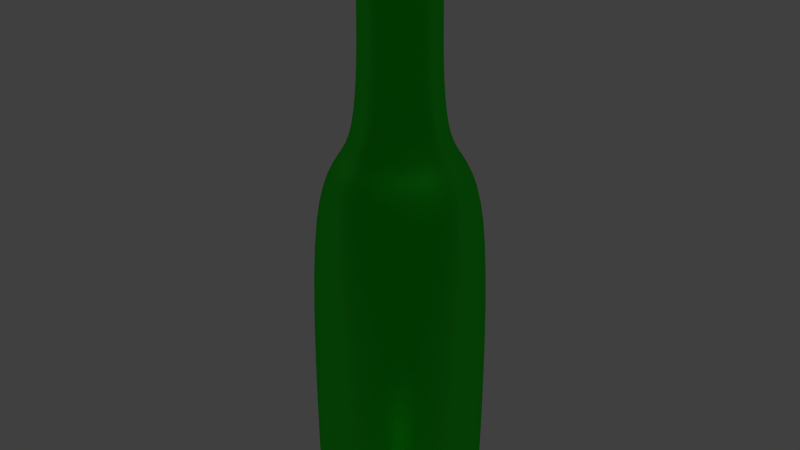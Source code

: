 # Source: beer_bottle.blend  (saved by Blender 2.79.0; exported with 4.5.12 LTS)
import bpy
from mathutils import Matrix  # noqa: F401  (used for matrix-valued properties, if any)

bpy.ops.wm.read_factory_settings(use_empty=True)
scene = bpy.context.scene
scene.name = 'Scene'

# ---- collections
col_collection_1 = bpy.data.collections.new('Collection 1'); scene.collection.children.link(col_collection_1)

# ---- materials (node trees are filled in below, after node groups)
mat_material = bpy.data.materials.new('Material')
mat_material.alpha_threshold = 0.0
mat_material.roughness = 0.5
mat_material.line_color = (0.0, 0.0, 0.0, 1.0)

# ---- material node trees
mat_material.use_nodes = True; mat_material.node_tree.nodes.clear()
_N = mat_material.node_tree.nodes; _L = mat_material.node_tree.links
n0 = _N.new('ShaderNodeBsdfGlass'); n0.name = 'Glass BSDF'; n0.location = (-155, 387)
n0.distribution = 'BECKMANN'
n0.inputs[0].default_value = (0.02751, 0.8, 0.02745, 1.0)
n0.inputs[1].default_value = 0.3515
n0.inputs[2].default_value = 0.7
n1 = _N.new('ShaderNodeAddShader'); n1.name = 'Add Shader'; n1.location = (228, 388)
n2 = _N.new('ShaderNodeOutputMaterial'); n2.name = 'Material Output'; n2.location = (531, 394)
n3 = _N.new('ShaderNodeBsdfAnisotropic'); n3.name = 'Glossy BSDF'; n3.location = (58, 252)
n3.width = 120
n3.distribution = 'BECKMANN'
n3.inputs[0].default_value = (0.005254, 0.09824, 0.005936, 1.0)
n3.inputs[1].default_value = 0.5503
_L.new(n3.outputs[0], n1.inputs[1])
_L.new(n0.outputs[0], n1.inputs[0])
_L.new(n1.outputs[0], n2.inputs[0])
n2.is_active_output = True

# ---- world
world_world = bpy.data.worlds.new('World'); scene.world = world_world
world_world.color = (0.05088, 0.05088, 0.05088)
world_world.use_sun_shadow = False
world_world.sun_shadow_jitter_overblur = 0.0
world_world.cycles.sampling_method = 'NONE'
world_world.cycles.sample_map_resolution = 256

# ---- lights
light_sun = bpy.data.lights.new('Sun', 'SUN')
light_sun.transmission_factor = 0.0
light_sun.angle = 0.1993
light_sun.energy = 1.0
light_sun.shadow_buffer_clip_start = 0.5
light_sun.shadow_soft_size = 0.1
light_sun.shadow_cascade_max_distance = 1000.0
light_sun.cycles.use_multiple_importance_sampling = False
light_area = bpy.data.lights.new('Area', 'AREA')
light_area.transmission_factor = 0.0
light_area.energy = 78.54
light_area.shadow_buffer_clip_start = 0.5
light_area.shadow_soft_size = 0.1
light_area.shadow_maximum_resolution = 0.006
light_area.use_absolute_resolution = True
light_area.size = 0.1
light_area.size_y = 0.1
light_area.cycles.use_multiple_importance_sampling = False
light_lamp = bpy.data.lights.new('Lamp', 'POINT')
light_lamp.transmission_factor = 0.0
light_lamp.cutoff_distance = 30.0
light_lamp.energy = 100.0
light_lamp.shadow_buffer_clip_start = 1.001
light_lamp.shadow_soft_size = 0.1
light_lamp.shadow_maximum_resolution = 0.006
light_lamp.use_absolute_resolution = True
light_lamp.cycles.use_multiple_importance_sampling = False

# ---- meshes
me_circle = bpy.data.meshes.new('Circle')
me_circle.from_pydata([(0.0, 1.0, 7.603), (-0.7071, 0.7071, 7.603), (-1.0, -4.371e-08, 7.603), (-0.7071, -0.7071, 7.603), (8.742e-08, -1.0, 7.603), (0.7071, -0.7071, 7.603), (1.0, 1.192e-08, 7.603), (0.7071, 0.7071, 7.603), (-8.044e-09, 1.197, 6.439), (-0.8468, 0.8468, 6.439), (-1.197, -5.156e-08, 6.439), (-0.8468, -0.8468, 6.439), (9.664e-08, -1.197, 6.439), (0.8468, -0.8468, 6.439), (1.197, 1.506e-08, 6.439), (0.8468, 0.8468, 6.439), (-2.68e-09, 1.009, 6.439), (-0.7132, 0.7132, 6.439), (-1.009, -4.415e-08, 6.439), (-0.7132, -0.7132, 6.439), (8.55e-08, -1.009, 6.439), (0.7132, -0.7132, 6.439), (1.009, 1.197e-08, 6.439), (0.7132, 0.7132, 6.439), (-4.542e-09, 1.058, 2.068), (-0.7483, 0.7483, 2.068), (-1.058, -4.603e-08, 2.068), (-0.7483, -0.7483, 2.068), (8.798e-08, -1.058, 2.068), (0.7483, -0.7483, 2.068), (1.058, 1.285e-08, 2.068), (0.7483, 0.7483, 2.068), (1.009, 1.197e-08, 5.869), (0.7132, 0.7132, 5.869), (-0.7132, 0.7132, 5.869), (-1.009, -4.415e-08, 5.869), (0.7132, -0.7132, 5.869), (-2.68e-09, 1.009, 5.869), (8.55e-08, -1.009, 5.869), (-0.7132, -0.7132, 5.869), (-4.011e-08, 2.343, 2.068), (-1.657, 1.657, 2.068), (-2.343, -9.713e-08, 2.068), (-1.657, -1.657, 2.068), (1.647e-07, -2.343, 2.068), (1.657, -1.657, 2.068), (2.343, 3.321e-08, 2.068), (1.657, 1.657, 2.068), (-3.658e-08, 2.233, -6.583), (-1.579, 1.579, -6.583), (-2.233, -9.285e-08, -6.583), (-1.579, -1.579, -6.583), (1.586e-07, -2.233, -6.583), (1.579, -1.579, -6.583), (2.233, 3.138e-08, -6.583), (1.579, 1.579, -6.583), (-3.658e-08, 2.233, -6.583), (-1.579, 1.579, -6.583), (-2.233, -9.285e-08, -6.583), (-1.579, -1.579, -6.583), (1.586e-07, -2.233, -6.583), (1.579, -1.579, -6.583), (2.233, 3.138e-08, -6.583), (1.579, 1.579, -6.583), (2.98e-08, 0.0, -5.705), (1.408e-08, 0.6543, 7.603), (-0.4627, 0.4627, 7.603), (-0.6543, -2.998e-08, 7.603), (-0.4627, -0.4627, 7.603), (7.128e-08, -0.6543, 7.603), (0.4627, -0.4627, 7.603), (0.6543, 6.429e-09, 7.603), (0.4627, 0.4627, 7.603), (-0.01139, 0.7667, 7.398), (-0.5872, 0.5282, 7.398), (-0.8257, -0.04766, 7.398), (-0.5872, -0.6235, 7.398), (-0.01139, -0.862, 7.398), (0.5644, -0.6235, 7.398), (0.8029, -0.04766, 7.398), (0.5644, 0.5282, 7.398)], [], [(4, 12, 13, 5), (3, 11, 12, 4), (7, 15, 8, 0), (2, 10, 11, 3), (6, 14, 15, 7), (1, 9, 10, 2), (5, 13, 14, 6), (0, 8, 9, 1), (15, 23, 16, 8), (10, 18, 19, 11), (14, 22, 23, 15), (9, 17, 18, 10), (13, 21, 22, 14), (8, 16, 17, 9), (12, 20, 21, 13), (11, 19, 20, 12), (32, 30, 31, 33), (34, 25, 26, 35), (36, 29, 30, 32), (37, 24, 25, 34), (38, 28, 29, 36), (39, 27, 28, 38), (33, 31, 24, 37), (35, 26, 27, 39), (22, 32, 33, 23), (17, 34, 35, 18), (21, 36, 32, 22), (16, 37, 34, 17), (20, 38, 36, 21), (19, 39, 38, 20), (23, 33, 37, 16), (18, 35, 39, 19), (31, 47, 40, 24), (26, 42, 43, 27), (30, 46, 47, 31), (25, 41, 42, 26), (29, 45, 46, 30), (24, 40, 41, 25), (28, 44, 45, 29), (27, 43, 44, 28), (45, 53, 54, 46), (40, 48, 49, 41), (44, 52, 53, 45), (43, 51, 52, 44), (47, 55, 48, 40), (42, 50, 51, 43), (46, 54, 55, 47), (41, 49, 50, 42), (52, 60, 61, 53), (51, 59, 60, 52), (55, 63, 56, 48), (50, 58, 59, 51), (54, 62, 63, 55), (49, 57, 58, 50), (53, 61, 62, 54), (48, 56, 57, 49), (59, 64, 60), (63, 64, 56), (58, 64, 59), (62, 64, 63), (57, 64, 58), (61, 64, 62), (56, 64, 57), (60, 64, 61), (5, 70, 69, 4), (4, 69, 68, 3), (0, 65, 72, 7), (3, 68, 67, 2), (7, 72, 71, 6), (2, 67, 66, 1), (6, 71, 70, 5), (1, 66, 65, 0), (70, 78, 77, 69), (69, 77, 76, 68), (65, 73, 80, 72), (68, 76, 75, 67), (72, 80, 79, 71), (67, 75, 74, 66), (71, 79, 78, 70), (66, 74, 73, 65)])
me_circle.polygons.foreach_set('use_smooth', [True] * 80)
me_circle.materials.append(mat_material)
me_circle.use_remesh_preserve_volume = False
me_circle.use_remesh_preserve_attributes = False
me_circle.use_mirror_vertex_groups = False
me_circle.update()

# ---- objects
ob_sun = bpy.data.objects.new('Sun', light_sun)
ob_area = bpy.data.objects.new('Area', light_area)
ob_circle = bpy.data.objects.new('Circle', me_circle)
ob_lamp = bpy.data.objects.new('Lamp', light_lamp)

# ---- transforms, parenting, visibility, modifiers, constraints
ob_sun.location = (-2.564, 0.3509, 3.673)
ob_sun.lineart.crease_threshold = 0.0
ob_area.location = (-2.564, 0.3509, 2.887)
ob_area.lineart.crease_threshold = 0.0
ob_circle.location = (-0.2075, 0.1812, 0.391)
ob_circle.scale = (0.2418, 0.2418, 0.2418)
ob_circle.lineart.crease_threshold = 0.0
_m = ob_circle.modifiers.new('Subsurf', 'SUBSURF')
_m.uv_smooth = 'PRESERVE_CORNERS'
_m.levels = 3
_m.render_levels = 3
_m.show_only_control_edges = False
ob_lamp.location = (4.076, 1.005, 5.904)
ob_lamp.rotation_euler = (0.6503, 0.05522, 1.866)
ob_lamp.lock_rotations_4d = False
ob_lamp.empty_display_type = 'ARROWS'
ob_lamp.color = (0.0, 0.0, 0.0, 0.0)
ob_lamp.lineart.crease_threshold = 0.0

# ---- collection membership
col_collection_1.objects.link(ob_sun)
col_collection_1.objects.link(ob_area)
col_collection_1.objects.link(ob_circle)
col_collection_1.objects.link(ob_lamp)

# ---- scene / render settings (as saved in the file)
scene.frame_start = 1; scene.frame_end = 250; scene.frame_set(1)
scene.render.engine = 'CYCLES'
scene.render.resolution_percentage = 50
scene.render.dither_intensity = 0.0
scene.cycles.use_denoising = False
scene.cycles.samples = 60
scene.cycles.sampling_pattern = 'TABULATED_SOBOL'
scene.cycles.light_sampling_threshold = 0.0
scene.cycles.use_adaptive_sampling = False
scene.cycles.use_light_tree = False
scene.cycles.caustics_reflective = False
scene.cycles.caustics_refractive = False
scene.cycles.blur_glossy = 0.12
scene.cycles.max_bounces = 18
scene.cycles.diffuse_bounces = 9
scene.cycles.glossy_bounces = 0
scene.cycles.transmission_bounces = 128
scene.cycles.transparent_max_bounces = 4
scene.cycles.pixel_filter_type = 'GAUSSIAN'
scene.cycles.sample_clamp_direct = 5.0
scene.cycles.sample_clamp_indirect = 0.0
scene.view_settings.view_transform = 'Standard'
bpy.context.view_layer.update()

# ---- added for rendering (the .blend has no active camera): camera
cam_auto = bpy.data.cameras.new('AutoCamera')
cam_auto.lens = 50.0
cam_auto.sensor_width = 36.0
cam_auto.clip_end = 1000.0
ob_auto_camera = bpy.data.objects.new('AutoCamera', cam_auto)
scene.collection.objects.link(ob_auto_camera)
ob_auto_camera.location = (3.296, -4.02291, 3.3171)
ob_auto_camera.rotation_euler = (1.09748, -7.21219e-08, 0.694738)
scene.camera = ob_auto_camera
bpy.context.view_layer.update()
